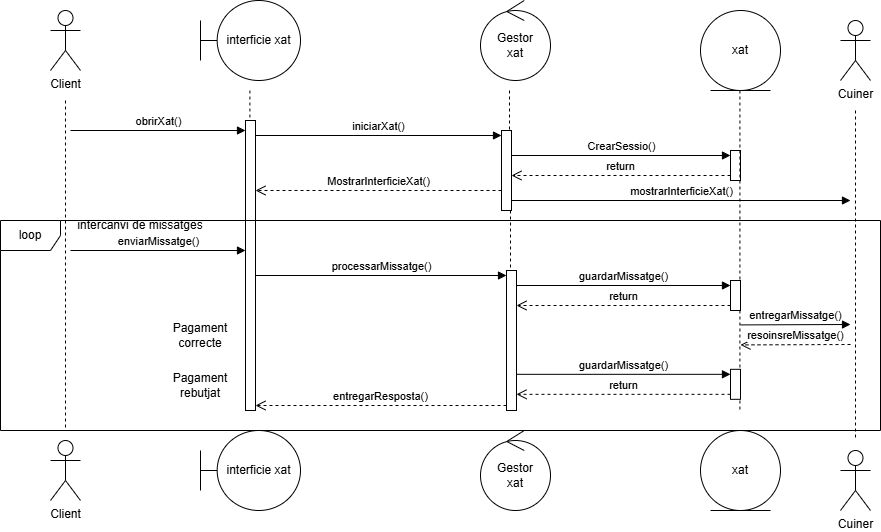

The diagram above was exported from draw.io. Its source (the exported page's mxGraphModel, read from the mxfile embedded in the PNG):
<mxGraphModel dx="1201" dy="604" grid="1" gridSize="10" guides="1" tooltips="1" connect="1" arrows="1" fold="1" page="1" pageScale="1" pageWidth="827" pageHeight="1169" math="0" shadow="0">
  <root>
    <mxCell id="0" />
    <mxCell id="1" parent="0" />
    <mxCell id="43Z9NCTiecDJDi4GHcWN-2" parent="1" style="shape=umlActor;verticalLabelPosition=bottom;verticalAlign=top;html=1;" value="Client" vertex="1">
      <mxGeometry height="60" width="30" x="60" y="10" as="geometry" />
    </mxCell>
    <mxCell id="43Z9NCTiecDJDi4GHcWN-3" parent="1" style="shape=umlActor;verticalLabelPosition=bottom;verticalAlign=top;html=1;" value="Client" vertex="1">
      <mxGeometry height="60" width="30" x="60" y="440" as="geometry" />
    </mxCell>
    <mxCell id="43Z9NCTiecDJDi4GHcWN-4" parent="1" style="shape=umlBoundary;whiteSpace=wrap;html=1;" value="interficie xat" vertex="1">
      <mxGeometry height="80" width="100" x="210" as="geometry" />
    </mxCell>
    <mxCell id="43Z9NCTiecDJDi4GHcWN-5" parent="1" style="shape=umlBoundary;whiteSpace=wrap;html=1;" value="&lt;div&gt;interficie xat&lt;/div&gt;" vertex="1">
      <mxGeometry height="80" width="100" x="210" y="430" as="geometry" />
    </mxCell>
    <mxCell id="43Z9NCTiecDJDi4GHcWN-6" parent="1" style="ellipse;shape=umlControl;whiteSpace=wrap;html=1;" value="Gestor&lt;div&gt;xat&lt;/div&gt;" vertex="1">
      <mxGeometry height="80" width="70" x="490" as="geometry" />
    </mxCell>
    <mxCell id="43Z9NCTiecDJDi4GHcWN-7" parent="1" style="ellipse;shape=umlControl;whiteSpace=wrap;html=1;" value="Gestor&lt;div&gt;xat&lt;/div&gt;" vertex="1">
      <mxGeometry height="80" width="70" x="490" y="430" as="geometry" />
    </mxCell>
    <mxCell id="43Z9NCTiecDJDi4GHcWN-8" parent="1" style="ellipse;shape=umlEntity;whiteSpace=wrap;html=1;" value="xat" vertex="1">
      <mxGeometry height="80" width="80" x="710" y="10" as="geometry" />
    </mxCell>
    <mxCell id="43Z9NCTiecDJDi4GHcWN-9" parent="1" style="ellipse;shape=umlEntity;whiteSpace=wrap;html=1;" value="xat" vertex="1">
      <mxGeometry height="80" width="80" x="710" y="430" as="geometry" />
    </mxCell>
    <mxCell id="43Z9NCTiecDJDi4GHcWN-10" edge="1" parent="1" style="edgeStyle=none;rounded=0;orthogonalLoop=1;jettySize=auto;html=1;endArrow=none;endFill=0;dashed=1;">
      <mxGeometry relative="1" as="geometry">
        <mxPoint x="75" y="100" as="sourcePoint" />
        <mxPoint x="75" y="430" as="targetPoint" />
      </mxGeometry>
    </mxCell>
    <mxCell id="43Z9NCTiecDJDi4GHcWN-11" edge="1" parent="1" source="43Z9NCTiecDJDi4GHcWN-15" style="edgeStyle=none;rounded=0;orthogonalLoop=1;jettySize=auto;html=1;endArrow=none;endFill=0;dashed=1;">
      <mxGeometry relative="1" as="geometry">
        <mxPoint x="259.40999999999997" y="90" as="sourcePoint" />
        <mxPoint x="259.40999999999997" y="410" as="targetPoint" />
      </mxGeometry>
    </mxCell>
    <mxCell id="43Z9NCTiecDJDi4GHcWN-12" edge="1" parent="1" style="edgeStyle=none;rounded=0;orthogonalLoop=1;jettySize=auto;html=1;endArrow=none;endFill=0;dashed=1;">
      <mxGeometry relative="1" as="geometry">
        <mxPoint x="519" y="410" as="sourcePoint" />
        <mxPoint x="519" y="410" as="targetPoint" />
      </mxGeometry>
    </mxCell>
    <mxCell id="43Z9NCTiecDJDi4GHcWN-13" edge="1" parent="1" source="43Z9NCTiecDJDi4GHcWN-23" style="edgeStyle=none;rounded=0;orthogonalLoop=1;jettySize=auto;html=1;endArrow=none;endFill=0;dashed=1;">
      <mxGeometry relative="1" as="geometry">
        <mxPoint x="749.4099999999999" y="390" as="sourcePoint" />
        <mxPoint x="749.4100000000001" y="410" as="targetPoint" />
      </mxGeometry>
    </mxCell>
    <mxCell id="43Z9NCTiecDJDi4GHcWN-14" edge="1" parent="1" style="edgeStyle=none;rounded=0;orthogonalLoop=1;jettySize=auto;html=1;endArrow=none;endFill=0;dashed=1;" target="43Z9NCTiecDJDi4GHcWN-15" value="">
      <mxGeometry relative="1" as="geometry">
        <mxPoint x="259.40999999999997" y="90" as="sourcePoint" />
        <mxPoint x="259.40999999999997" y="410" as="targetPoint" />
      </mxGeometry>
    </mxCell>
    <mxCell id="43Z9NCTiecDJDi4GHcWN-15" parent="1" style="html=1;points=[[0,0,0,0,5],[0,1,0,0,-5],[1,0,0,0,5],[1,1,0,0,-5]];perimeter=orthogonalPerimeter;outlineConnect=0;targetShapes=umlLifeline;portConstraint=eastwest;newEdgeStyle={&quot;curved&quot;:0,&quot;rounded&quot;:0};" value="" vertex="1">
      <mxGeometry height="290" width="10" x="255" y="120" as="geometry" />
    </mxCell>
    <mxCell id="43Z9NCTiecDJDi4GHcWN-16" edge="1" parent="1" style="edgeStyle=none;rounded=0;orthogonalLoop=1;jettySize=auto;html=1;endArrow=none;endFill=0;dashed=1;" value="">
      <mxGeometry relative="1" as="geometry">
        <mxPoint x="519" y="90" as="sourcePoint" />
        <mxPoint x="519" y="130" as="targetPoint" />
      </mxGeometry>
    </mxCell>
    <mxCell id="43Z9NCTiecDJDi4GHcWN-17" edge="1" parent="1" style="edgeStyle=none;rounded=0;orthogonalLoop=1;jettySize=auto;html=1;endArrow=none;endFill=0;dashed=1;" value="">
      <mxGeometry relative="1" as="geometry">
        <mxPoint x="520" y="210" as="sourcePoint" />
        <mxPoint x="520" y="270" as="targetPoint" />
      </mxGeometry>
    </mxCell>
    <mxCell id="43Z9NCTiecDJDi4GHcWN-18" parent="1" style="shape=umlFrame;whiteSpace=wrap;html=1;pointerEvents=0;" value="loop" vertex="1">
      <mxGeometry height="210" width="880" x="10" y="220" as="geometry" />
    </mxCell>
    <mxCell id="43Z9NCTiecDJDi4GHcWN-19" edge="1" parent="1" source="43Z9NCTiecDJDi4GHcWN-23" style="edgeStyle=none;rounded=0;orthogonalLoop=1;jettySize=auto;html=1;endArrow=none;endFill=0;dashed=1;" value="">
      <mxGeometry relative="1" as="geometry">
        <mxPoint x="749.4100000000001" y="90" as="sourcePoint" />
        <mxPoint x="749.4099999999999" y="310" as="targetPoint" />
      </mxGeometry>
    </mxCell>
    <mxCell id="43Z9NCTiecDJDi4GHcWN-20" parent="1" style="html=1;points=[[0,0,0,0,5],[0,1,0,0,-5],[1,0,0,0,5],[1,1,0,0,-5]];perimeter=orthogonalPerimeter;outlineConnect=0;targetShapes=umlLifeline;portConstraint=eastwest;newEdgeStyle={&quot;curved&quot;:0,&quot;rounded&quot;:0};" value="" vertex="1">
      <mxGeometry height="140" width="10" x="516" y="270" as="geometry" />
    </mxCell>
    <mxCell id="43Z9NCTiecDJDi4GHcWN-21" edge="1" parent="1" source="43Z9NCTiecDJDi4GHcWN-15" style="html=1;verticalAlign=bottom;endArrow=block;curved=0;rounded=0;entryX=0;entryY=0;entryDx=0;entryDy=5;" target="43Z9NCTiecDJDi4GHcWN-20" value="processarMissatge()">
      <mxGeometry relative="1" as="geometry">
        <mxPoint x="446" y="275" as="sourcePoint" />
      </mxGeometry>
    </mxCell>
    <mxCell id="43Z9NCTiecDJDi4GHcWN-22" edge="1" parent="1" source="43Z9NCTiecDJDi4GHcWN-20" style="html=1;verticalAlign=bottom;endArrow=open;dashed=1;endSize=8;curved=0;rounded=0;exitX=0;exitY=1;exitDx=0;exitDy=-5;entryX=1;entryY=1;entryDx=0;entryDy=-5;entryPerimeter=0;" target="43Z9NCTiecDJDi4GHcWN-15" value="entregarResposta()">
      <mxGeometry relative="1" as="geometry">
        <mxPoint x="370" y="600.6666666666665" as="targetPoint" />
      </mxGeometry>
    </mxCell>
    <mxCell id="43Z9NCTiecDJDi4GHcWN-24" edge="1" parent="1" source="43Z9NCTiecDJDi4GHcWN-20" style="html=1;verticalAlign=bottom;endArrow=block;curved=0;rounded=0;entryX=0;entryY=0;entryDx=0;entryDy=5;" target="43Z9NCTiecDJDi4GHcWN-23" value="guardarMissatge()">
      <mxGeometry relative="1" as="geometry">
        <mxPoint x="670" y="315" as="sourcePoint" />
      </mxGeometry>
    </mxCell>
    <mxCell id="43Z9NCTiecDJDi4GHcWN-25" edge="1" parent="1" source="43Z9NCTiecDJDi4GHcWN-23" style="html=1;verticalAlign=bottom;endArrow=open;dashed=1;endSize=8;curved=0;rounded=0;exitX=0;exitY=1;exitDx=0;exitDy=-5;" target="43Z9NCTiecDJDi4GHcWN-20" value="return">
      <mxGeometry relative="1" as="geometry">
        <mxPoint x="670" y="385" as="targetPoint" />
      </mxGeometry>
    </mxCell>
    <mxCell id="43Z9NCTiecDJDi4GHcWN-28" parent="1" style="text;html=1;whiteSpace=wrap;strokeColor=none;fillColor=none;align=center;verticalAlign=middle;rounded=0;" value="intercanvi de missatges" vertex="1">
      <mxGeometry height="30" width="160" x="70" y="210" as="geometry" />
    </mxCell>
    <mxCell id="43Z9NCTiecDJDi4GHcWN-29" parent="1" style="html=1;points=[[0,0,0,0,5],[0,1,0,0,-5],[1,0,0,0,5],[1,1,0,0,-5]];perimeter=orthogonalPerimeter;outlineConnect=0;targetShapes=umlLifeline;portConstraint=eastwest;newEdgeStyle={&quot;curved&quot;:0,&quot;rounded&quot;:0};" value="" vertex="1">
      <mxGeometry height="80" width="10" x="511" y="130" as="geometry" />
    </mxCell>
    <mxCell id="43Z9NCTiecDJDi4GHcWN-30" edge="1" parent="1" source="43Z9NCTiecDJDi4GHcWN-15" style="html=1;verticalAlign=bottom;endArrow=block;curved=0;rounded=0;entryX=0;entryY=0;entryDx=0;entryDy=5;" target="43Z9NCTiecDJDi4GHcWN-29" value="iniciarXat()">
      <mxGeometry relative="1" as="geometry">
        <mxPoint x="441" y="155" as="sourcePoint" />
      </mxGeometry>
    </mxCell>
    <mxCell id="43Z9NCTiecDJDi4GHcWN-31" edge="1" parent="1" style="html=1;verticalAlign=bottom;endArrow=open;dashed=1;endSize=8;curved=0;rounded=0;exitX=0;exitY=1;exitDx=0;exitDy=-5;" value="MostrarInterficieXat()">
      <mxGeometry relative="1" as="geometry">
        <mxPoint x="511" y="190" as="sourcePoint" />
        <mxPoint x="265" y="190" as="targetPoint" />
      </mxGeometry>
    </mxCell>
    <mxCell id="43Z9NCTiecDJDi4GHcWN-32" parent="1" style="html=1;points=[[0,0,0,0,5],[0,1,0,0,-5],[1,0,0,0,5],[1,1,0,0,-5]];perimeter=orthogonalPerimeter;outlineConnect=0;targetShapes=umlLifeline;portConstraint=eastwest;newEdgeStyle={&quot;curved&quot;:0,&quot;rounded&quot;:0};" value="" vertex="1">
      <mxGeometry height="30" width="10" x="740" y="150" as="geometry" />
    </mxCell>
    <mxCell id="43Z9NCTiecDJDi4GHcWN-33" edge="1" parent="1" source="43Z9NCTiecDJDi4GHcWN-29" style="html=1;verticalAlign=bottom;endArrow=block;curved=0;rounded=0;entryX=0;entryY=0;entryDx=0;entryDy=5;" target="43Z9NCTiecDJDi4GHcWN-32" value="CrearSessio()">
      <mxGeometry relative="1" as="geometry">
        <mxPoint x="670" y="135" as="sourcePoint" />
      </mxGeometry>
    </mxCell>
    <mxCell id="43Z9NCTiecDJDi4GHcWN-34" edge="1" parent="1" source="43Z9NCTiecDJDi4GHcWN-32" style="html=1;verticalAlign=bottom;endArrow=open;dashed=1;endSize=8;curved=0;rounded=0;exitX=0;exitY=1;exitDx=0;exitDy=-5;" target="43Z9NCTiecDJDi4GHcWN-29" value="return">
      <mxGeometry relative="1" as="geometry">
        <mxPoint x="670" y="205" as="targetPoint" />
      </mxGeometry>
    </mxCell>
    <mxCell id="43Z9NCTiecDJDi4GHcWN-35" edge="1" parent="1" style="html=1;verticalAlign=bottom;endArrow=block;curved=0;rounded=0;entryX=0;entryY=0;entryDx=0;entryDy=5;" value="obrirXat()">
      <mxGeometry relative="1" as="geometry">
        <mxPoint x="80" y="130" as="sourcePoint" />
        <mxPoint x="255" y="130" as="targetPoint" />
      </mxGeometry>
    </mxCell>
    <mxCell id="43Z9NCTiecDJDi4GHcWN-36" edge="1" parent="1" style="html=1;verticalAlign=bottom;endArrow=block;curved=0;rounded=0;entryX=0;entryY=0;entryDx=0;entryDy=5;" value="enviarMissatge()">
      <mxGeometry relative="1" as="geometry">
        <mxPoint x="80" y="250" as="sourcePoint" />
        <mxPoint x="255" y="250" as="targetPoint" />
      </mxGeometry>
    </mxCell>
    <mxCell id="43Z9NCTiecDJDi4GHcWN-37" parent="1" style="text;html=1;whiteSpace=wrap;strokeColor=none;fillColor=none;align=center;verticalAlign=middle;rounded=0;" value="Pagament correcte" vertex="1">
      <mxGeometry height="30" width="60" x="180" y="320" as="geometry" />
    </mxCell>
    <mxCell id="43Z9NCTiecDJDi4GHcWN-38" parent="1" style="text;html=1;whiteSpace=wrap;strokeColor=none;fillColor=none;align=center;verticalAlign=middle;rounded=0;" value="Pagament rebutjat" vertex="1">
      <mxGeometry height="30" width="60" x="180" y="370" as="geometry" />
    </mxCell>
    <mxCell id="43Z9NCTiecDJDi4GHcWN-39" parent="1" style="shape=umlActor;verticalLabelPosition=bottom;verticalAlign=top;html=1;" value="Cuiner" vertex="1">
      <mxGeometry height="60" width="30" x="850" y="20" as="geometry" />
    </mxCell>
    <mxCell id="43Z9NCTiecDJDi4GHcWN-40" parent="1" style="shape=umlActor;verticalLabelPosition=bottom;verticalAlign=top;html=1;" value="Cuiner" vertex="1">
      <mxGeometry height="60" width="30" x="850" y="450" as="geometry" />
    </mxCell>
    <mxCell id="43Z9NCTiecDJDi4GHcWN-41" edge="1" parent="1" style="edgeStyle=none;rounded=0;orthogonalLoop=1;jettySize=auto;html=1;endArrow=none;endFill=0;dashed=1;">
      <mxGeometry relative="1" as="geometry">
        <mxPoint x="865" y="110" as="sourcePoint" />
        <mxPoint x="865" y="440" as="targetPoint" />
      </mxGeometry>
    </mxCell>
    <mxCell id="43Z9NCTiecDJDi4GHcWN-48" edge="1" parent="1" style="html=1;verticalAlign=bottom;endArrow=block;curved=0;rounded=0;" value="mostrarInterficieXat()">
      <mxGeometry relative="1" as="geometry">
        <mxPoint x="521" y="200" as="sourcePoint" />
        <mxPoint x="860" y="200" as="targetPoint" />
      </mxGeometry>
    </mxCell>
    <mxCell id="43Z9NCTiecDJDi4GHcWN-49" edge="1" parent="1" style="edgeStyle=none;rounded=0;orthogonalLoop=1;jettySize=auto;html=1;endArrow=none;endFill=0;dashed=1;" target="43Z9NCTiecDJDi4GHcWN-23" value="">
      <mxGeometry relative="1" as="geometry">
        <mxPoint x="749.4100000000001" y="90" as="sourcePoint" />
        <mxPoint x="749.4099999999999" y="310" as="targetPoint" />
      </mxGeometry>
    </mxCell>
    <mxCell id="43Z9NCTiecDJDi4GHcWN-23" parent="1" style="html=1;points=[[0,0,0,0,5],[0,1,0,0,-5],[1,0,0,0,5],[1,1,0,0,-5]];perimeter=orthogonalPerimeter;outlineConnect=0;targetShapes=umlLifeline;portConstraint=eastwest;newEdgeStyle={&quot;curved&quot;:0,&quot;rounded&quot;:0};" value="" vertex="1">
      <mxGeometry height="30" width="10" x="740" y="280" as="geometry" />
    </mxCell>
    <mxCell id="43Z9NCTiecDJDi4GHcWN-50" edge="1" parent="1" source="43Z9NCTiecDJDi4GHcWN-53" style="edgeStyle=none;rounded=0;orthogonalLoop=1;jettySize=auto;html=1;endArrow=none;endFill=0;dashed=1;" value="">
      <mxGeometry relative="1" as="geometry">
        <mxPoint x="749.4100000000001" y="178.82" as="sourcePoint" />
        <mxPoint x="749.4099999999999" y="398.82" as="targetPoint" />
      </mxGeometry>
    </mxCell>
    <mxCell id="43Z9NCTiecDJDi4GHcWN-51" edge="1" parent="1" style="html=1;verticalAlign=bottom;endArrow=block;curved=0;rounded=0;entryX=0;entryY=0;entryDx=0;entryDy=5;" target="43Z9NCTiecDJDi4GHcWN-53" value="guardarMissatge()">
      <mxGeometry relative="1" as="geometry">
        <mxPoint x="526" y="373.82" as="sourcePoint" />
      </mxGeometry>
    </mxCell>
    <mxCell id="43Z9NCTiecDJDi4GHcWN-52" edge="1" parent="1" source="43Z9NCTiecDJDi4GHcWN-53" style="html=1;verticalAlign=bottom;endArrow=open;dashed=1;endSize=8;curved=0;rounded=0;exitX=0;exitY=1;exitDx=0;exitDy=-5;" value="return">
      <mxGeometry relative="1" as="geometry">
        <mxPoint x="526" y="393.82" as="targetPoint" />
      </mxGeometry>
    </mxCell>
    <mxCell id="43Z9NCTiecDJDi4GHcWN-53" parent="1" style="html=1;points=[[0,0,0,0,5],[0,1,0,0,-5],[1,0,0,0,5],[1,1,0,0,-5]];perimeter=orthogonalPerimeter;outlineConnect=0;targetShapes=umlLifeline;portConstraint=eastwest;newEdgeStyle={&quot;curved&quot;:0,&quot;rounded&quot;:0};" value="" vertex="1">
      <mxGeometry height="30" width="10" x="740" y="368.82" as="geometry" />
    </mxCell>
    <mxCell id="43Z9NCTiecDJDi4GHcWN-54" edge="1" parent="1" style="html=1;verticalAlign=bottom;endArrow=block;curved=0;rounded=0;" value="entregarMissatge()">
      <mxGeometry relative="1" as="geometry">
        <mxPoint x="750" y="324.41" as="sourcePoint" />
        <mxPoint x="860" y="324" as="targetPoint" />
      </mxGeometry>
    </mxCell>
    <mxCell id="43Z9NCTiecDJDi4GHcWN-55" edge="1" parent="1" style="html=1;verticalAlign=bottom;endArrow=open;dashed=1;endSize=8;curved=0;rounded=0;" value="resoinsreMissatge()">
      <mxGeometry relative="1" as="geometry">
        <mxPoint x="860" y="344" as="sourcePoint" />
        <mxPoint x="750" y="344.41" as="targetPoint" />
      </mxGeometry>
    </mxCell>
  </root>
</mxGraphModel>